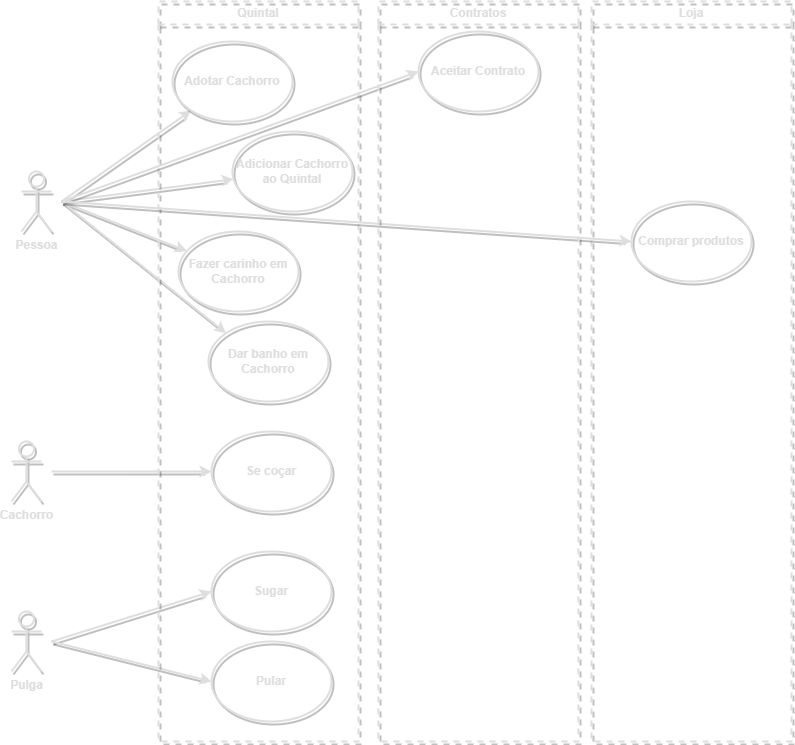

The diagram above was exported from draw.io. Its source (the exported page's mxGraphModel, read from the mxfile embedded in the PNG):
<mxGraphModel dx="1485" dy="847" grid="1" gridSize="10" guides="1" tooltips="1" connect="1" arrows="1" fold="1" page="1" pageScale="1" pageWidth="827" pageHeight="1169" math="0" shadow="0">
  <root>
    <mxCell id="0" />
    <mxCell id="1" parent="0" />
    <mxCell id="H_qHdw_m3kpP6-HbCO0N-5" value="Se coçar" style="ellipse;whiteSpace=wrap;labelBackgroundColor=none;labelBorderColor=none;fontColor=#DEDEDE;fontStyle=1;html=1;strokeWidth=2;shadow=1;fillColor=none;strokeColor=#DEDEDE;" parent="1" vertex="1">
      <mxGeometry x="223" y="450" width="120" height="80" as="geometry" />
    </mxCell>
    <mxCell id="H_qHdw_m3kpP6-HbCO0N-6" value="Sugar" style="ellipse;whiteSpace=wrap;labelBackgroundColor=none;labelBorderColor=none;fontColor=#DEDEDE;fontStyle=1;html=1;strokeWidth=2;shadow=1;fillColor=none;strokeColor=#DEDEDE;" parent="1" vertex="1">
      <mxGeometry x="223" y="570" width="120" height="80" as="geometry" />
    </mxCell>
    <mxCell id="H_qHdw_m3kpP6-HbCO0N-7" value="Pular" style="ellipse;whiteSpace=wrap;labelBackgroundColor=none;labelBorderColor=none;fontColor=#DEDEDE;fontStyle=1;html=1;strokeWidth=2;shadow=1;fillColor=none;strokeColor=#DEDEDE;" parent="1" vertex="1">
      <mxGeometry x="223" y="660" width="120" height="80" as="geometry" />
    </mxCell>
    <mxCell id="H_qHdw_m3kpP6-HbCO0N-8" value="Pessoa" style="shape=umlActor;verticalLabelPosition=bottom;verticalAlign=top;outlineConnect=0;labelBackgroundColor=none;labelBorderColor=none;fontColor=#DEDEDE;fontStyle=1;html=1;strokeWidth=2;shadow=1;fillColor=none;strokeColor=#DEDEDE;" parent="1" vertex="1">
      <mxGeometry x="33" y="190" width="30" height="60" as="geometry" />
    </mxCell>
    <mxCell id="H_qHdw_m3kpP6-HbCO0N-9" value="Cachorro" style="shape=umlActor;verticalLabelPosition=bottom;verticalAlign=top;outlineConnect=0;labelBackgroundColor=none;labelBorderColor=none;fontColor=#DEDEDE;fontStyle=1;html=1;strokeWidth=2;shadow=1;fillColor=none;strokeColor=#DEDEDE;" parent="1" vertex="1">
      <mxGeometry x="23" y="460" width="30" height="60" as="geometry" />
    </mxCell>
    <mxCell id="H_qHdw_m3kpP6-HbCO0N-10" value="Pulga" style="shape=umlActor;verticalLabelPosition=bottom;verticalAlign=top;outlineConnect=0;labelBackgroundColor=none;labelBorderColor=none;fontColor=#DEDEDE;fontStyle=1;html=1;strokeWidth=2;shadow=1;fillColor=none;strokeColor=#DEDEDE;" parent="1" vertex="1">
      <mxGeometry x="23" y="630" width="30" height="60" as="geometry" />
    </mxCell>
    <mxCell id="H_qHdw_m3kpP6-HbCO0N-13" value="" style="endArrow=classic;rounded=0;entryX=0;entryY=0.5;entryDx=0;entryDy=0;labelBackgroundColor=none;labelBorderColor=none;fontColor=#DEDEDE;fontStyle=1;html=1;strokeWidth=2;shadow=1;strokeColor=#DEDEDE;" parent="1" target="H_qHdw_m3kpP6-HbCO0N-6" edge="1">
      <mxGeometry width="50" height="50" relative="1" as="geometry">
        <mxPoint x="63" y="660" as="sourcePoint" />
        <mxPoint x="143" y="610" as="targetPoint" />
      </mxGeometry>
    </mxCell>
    <mxCell id="H_qHdw_m3kpP6-HbCO0N-14" value="" style="endArrow=classic;rounded=0;entryX=0;entryY=0.5;entryDx=0;entryDy=0;labelBackgroundColor=none;labelBorderColor=none;fontColor=#DEDEDE;fontStyle=1;html=1;strokeWidth=2;shadow=1;strokeColor=#DEDEDE;" parent="1" target="H_qHdw_m3kpP6-HbCO0N-7" edge="1">
      <mxGeometry width="50" height="50" relative="1" as="geometry">
        <mxPoint x="63" y="660" as="sourcePoint" />
        <mxPoint x="143" y="610" as="targetPoint" />
      </mxGeometry>
    </mxCell>
    <mxCell id="H_qHdw_m3kpP6-HbCO0N-16" value="" style="endArrow=classic;rounded=0;labelBackgroundColor=none;labelBorderColor=none;fontColor=#DEDEDE;fontStyle=1;html=1;strokeWidth=2;shadow=1;strokeColor=#DEDEDE;" parent="1" target="H_qHdw_m3kpP6-HbCO0N-5" edge="1">
      <mxGeometry width="50" height="50" relative="1" as="geometry">
        <mxPoint x="63" y="490" as="sourcePoint" />
        <mxPoint x="183" y="490" as="targetPoint" />
      </mxGeometry>
    </mxCell>
    <mxCell id="H_qHdw_m3kpP6-HbCO0N-18" value="" style="endArrow=classic;rounded=0;labelBackgroundColor=none;labelBorderColor=none;fontColor=#DEDEDE;fontStyle=1;html=1;strokeWidth=2;shadow=1;strokeColor=#DEDEDE;" parent="1" target="H_qHdw_m3kpP6-HbCO0N-1" edge="1">
      <mxGeometry width="50" height="50" relative="1" as="geometry">
        <mxPoint x="73" y="220" as="sourcePoint" />
        <mxPoint x="123" y="170" as="targetPoint" />
      </mxGeometry>
    </mxCell>
    <mxCell id="H_qHdw_m3kpP6-HbCO0N-19" value="" style="endArrow=classic;rounded=0;labelBackgroundColor=none;labelBorderColor=none;fontColor=#DEDEDE;fontStyle=1;html=1;strokeWidth=2;shadow=1;strokeColor=#DEDEDE;" parent="1" target="H_qHdw_m3kpP6-HbCO0N-2" edge="1">
      <mxGeometry width="50" height="50" relative="1" as="geometry">
        <mxPoint x="73" y="220" as="sourcePoint" />
        <mxPoint x="123" y="170" as="targetPoint" />
      </mxGeometry>
    </mxCell>
    <mxCell id="H_qHdw_m3kpP6-HbCO0N-20" value="" style="endArrow=classic;rounded=0;labelBackgroundColor=none;labelBorderColor=none;fontColor=#DEDEDE;fontStyle=1;html=1;strokeWidth=2;shadow=1;strokeColor=#DEDEDE;" parent="1" target="H_qHdw_m3kpP6-HbCO0N-3" edge="1">
      <mxGeometry width="50" height="50" relative="1" as="geometry">
        <mxPoint x="73" y="220" as="sourcePoint" />
        <mxPoint x="123" y="170" as="targetPoint" />
      </mxGeometry>
    </mxCell>
    <mxCell id="H_qHdw_m3kpP6-HbCO0N-21" value="" style="endArrow=classic;rounded=0;entryX=0;entryY=0;entryDx=0;entryDy=0;labelBackgroundColor=none;labelBorderColor=none;fontColor=#DEDEDE;fontStyle=1;html=1;strokeWidth=2;shadow=1;strokeColor=#DEDEDE;" parent="1" target="H_qHdw_m3kpP6-HbCO0N-4" edge="1">
      <mxGeometry width="50" height="50" relative="1" as="geometry">
        <mxPoint x="73" y="220" as="sourcePoint" />
        <mxPoint x="123" y="170" as="targetPoint" />
      </mxGeometry>
    </mxCell>
    <mxCell id="1xaY6_UumZVxDjx_gzUa-1" value="Quintal" style="swimlane;whiteSpace=wrap;dashed=1;labelBackgroundColor=none;labelBorderColor=none;fontColor=#DEDEDE;fontStyle=1;html=1;strokeWidth=2;shadow=1;fillColor=none;strokeColor=#DEDEDE;" parent="1" vertex="1">
      <mxGeometry x="170" y="20" width="200" height="740" as="geometry" />
    </mxCell>
    <mxCell id="H_qHdw_m3kpP6-HbCO0N-2" value="Adicionar Cachorro ao Quintal" style="ellipse;whiteSpace=wrap;labelBackgroundColor=none;labelBorderColor=none;fontColor=#DEDEDE;fontStyle=1;html=1;strokeWidth=2;shadow=1;fillColor=none;strokeColor=#DEDEDE;" parent="1xaY6_UumZVxDjx_gzUa-1" vertex="1">
      <mxGeometry x="74" y="130" width="120" height="80" as="geometry" />
    </mxCell>
    <mxCell id="H_qHdw_m3kpP6-HbCO0N-1" value="Adotar Cachorro" style="ellipse;whiteSpace=wrap;labelBackgroundColor=none;labelBorderColor=none;fontColor=#DEDEDE;fontStyle=1;html=1;strokeWidth=2;shadow=1;fillColor=none;strokeColor=#DEDEDE;" parent="1xaY6_UumZVxDjx_gzUa-1" vertex="1">
      <mxGeometry x="14" y="40" width="120" height="80" as="geometry" />
    </mxCell>
    <mxCell id="H_qHdw_m3kpP6-HbCO0N-3" value="Fazer carinho em Cachorro" style="ellipse;whiteSpace=wrap;labelBackgroundColor=none;labelBorderColor=none;fontColor=#DEDEDE;fontStyle=1;html=1;strokeWidth=2;shadow=1;fillColor=none;strokeColor=#DEDEDE;" parent="1xaY6_UumZVxDjx_gzUa-1" vertex="1">
      <mxGeometry x="20" y="230" width="120" height="80" as="geometry" />
    </mxCell>
    <mxCell id="H_qHdw_m3kpP6-HbCO0N-4" value="Dar banho em Cachorro" style="ellipse;whiteSpace=wrap;labelBackgroundColor=none;labelBorderColor=none;fontColor=#DEDEDE;fontStyle=1;html=1;strokeWidth=2;shadow=1;fillColor=none;strokeColor=#DEDEDE;" parent="1xaY6_UumZVxDjx_gzUa-1" vertex="1">
      <mxGeometry x="50" y="320" width="120" height="80" as="geometry" />
    </mxCell>
    <mxCell id="xlQ4fjmmCo7b0V4PvNDy-1" value="Aceitar Contrato" style="ellipse;whiteSpace=wrap;labelBackgroundColor=none;labelBorderColor=none;fontColor=#DEDEDE;fontStyle=1;html=1;strokeWidth=2;shadow=1;fillColor=none;strokeColor=#DEDEDE;" vertex="1" parent="1">
      <mxGeometry x="430" y="50" width="120" height="80" as="geometry" />
    </mxCell>
    <mxCell id="xlQ4fjmmCo7b0V4PvNDy-2" value="" style="endArrow=classic;html=1;rounded=0;entryX=0;entryY=0.5;entryDx=0;entryDy=0;labelBackgroundColor=none;strokeColor=#DEDEDE;fontColor=#DEDEDE;labelBorderColor=none;fontStyle=1;strokeWidth=2;shadow=1;" edge="1" parent="1" target="xlQ4fjmmCo7b0V4PvNDy-1">
      <mxGeometry width="50" height="50" relative="1" as="geometry">
        <mxPoint x="73" y="220" as="sourcePoint" />
        <mxPoint x="443" y="100" as="targetPoint" />
      </mxGeometry>
    </mxCell>
    <mxCell id="xlQ4fjmmCo7b0V4PvNDy-4" value="Loja&lt;br&gt;" style="swimlane;whiteSpace=wrap;dashed=1;labelBackgroundColor=none;labelBorderColor=none;fontColor=#DEDEDE;fontStyle=1;html=1;strokeWidth=2;shadow=1;fillColor=none;strokeColor=#DEDEDE;" vertex="1" parent="1">
      <mxGeometry x="603" y="20" width="200" height="740" as="geometry" />
    </mxCell>
    <mxCell id="xlQ4fjmmCo7b0V4PvNDy-3" value="Comprar produtos" style="ellipse;whiteSpace=wrap;html=1;fillColor=none;strokeColor=#DEDEDE;fontColor=#DEDEDE;labelBackgroundColor=none;labelBorderColor=none;fontStyle=1;strokeWidth=2;shadow=1;" vertex="1" parent="xlQ4fjmmCo7b0V4PvNDy-4">
      <mxGeometry x="40" y="200" width="120" height="80" as="geometry" />
    </mxCell>
    <mxCell id="xlQ4fjmmCo7b0V4PvNDy-10" value="" style="endArrow=classic;html=1;rounded=0;entryX=0;entryY=0.5;entryDx=0;entryDy=0;labelBackgroundColor=none;strokeColor=#DEDEDE;fontColor=#DEDEDE;labelBorderColor=none;fontStyle=1;strokeWidth=2;shadow=1;" edge="1" parent="1" target="xlQ4fjmmCo7b0V4PvNDy-3">
      <mxGeometry width="50" height="50" relative="1" as="geometry">
        <mxPoint x="73" y="220" as="sourcePoint" />
        <mxPoint x="443" y="100" as="targetPoint" />
      </mxGeometry>
    </mxCell>
    <mxCell id="xlQ4fjmmCo7b0V4PvNDy-11" value="Contratos" style="swimlane;whiteSpace=wrap;dashed=1;labelBackgroundColor=none;labelBorderColor=none;fontColor=#DEDEDE;fontStyle=1;html=1;strokeWidth=2;shadow=1;fillColor=none;strokeColor=#DEDEDE;" vertex="1" parent="1">
      <mxGeometry x="390" y="20" width="200" height="740" as="geometry" />
    </mxCell>
  </root>
</mxGraphModel>